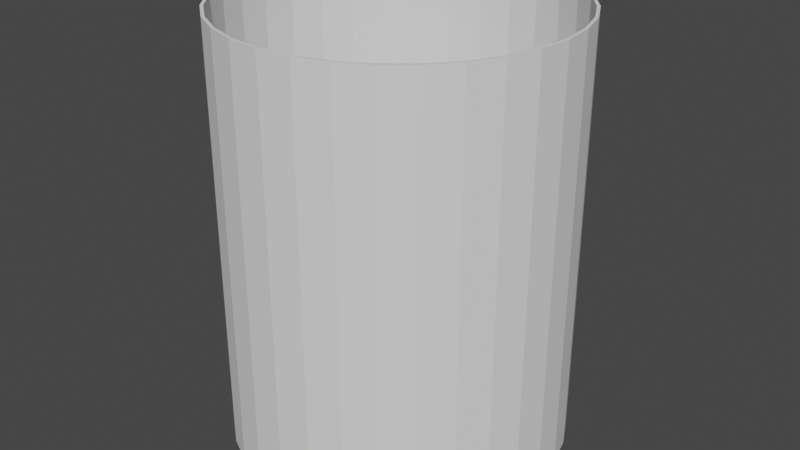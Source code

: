 # Source: cup.blend  (saved by Blender 2.90.8; exported with 4.5.12 LTS)
import bpy
from mathutils import Matrix  # noqa: F401  (used for matrix-valued properties, if any)

bpy.ops.wm.read_factory_settings(use_empty=True)
scene = bpy.context.scene
scene.name = 'Scene'

# ---- collections
col_collection = bpy.data.collections.new('Collection'); scene.collection.children.link(col_collection)

# ---- world
world_world = bpy.data.worlds.new('World'); scene.world = world_world
world_world.use_nodes = True; world_world.node_tree.nodes.clear()
_N = world_world.node_tree.nodes; _L = world_world.node_tree.links
n0 = _N.new('ShaderNodeOutputWorld'); n0.name = 'World Output'; n0.location = (300, 300)
n1 = _N.new('ShaderNodeBackground'); n1.name = 'Background'; n1.location = (10, 300)
n1.inputs[0].default_value = (0.05088, 0.05088, 0.05088, 1.0)
_L.new(n1.outputs[0], n0.inputs[0])
n0.is_active_output = True
world_world.color = (0.05088, 0.05088, 0.05088)
world_world.use_sun_shadow = False
world_world.sun_shadow_jitter_overblur = 0.0

# ---- meshes
me_cup = bpy.data.meshes.new('Cup')
me_cup.from_pydata([(0.0, 0.9818, -0.9286), (0.1915, 0.963, -0.9286), (0.3757, 0.9071, -0.9286), (0.5455, 0.8164, -0.9286), (0.6943, 0.6943, -0.9286), (0.8164, 0.5455, -0.9286), (0.9071, 0.3757, -0.9286), (0.963, 0.1915, -0.9286), (0.9818, 7.413e-08, -0.9286), (0.963, -0.1915, -0.9286), (0.9071, -0.3757, -0.9286), (0.8164, -0.5455, -0.9286), (0.6943, -0.6943, -0.9286), (0.5455, -0.8164, -0.9286), (0.3757, -0.9071, -0.9286), (0.1915, -0.963, -0.9286), (-3.199e-07, -0.9818, -0.9286), (-0.1915, -0.963, -0.9286), (-0.3757, -0.9071, -0.9286), (-0.5455, -0.8164, -0.9286), (-0.6943, -0.6942, -0.9286), (-0.8164, -0.5455, -0.9286), (-0.9071, -0.3757, -0.9286), (-0.963, -0.1915, -0.9286), (-0.9818, 9.48e-07, -0.9286), (-0.963, 0.1915, -0.9286), (-0.9071, 0.3757, -0.9286), (-0.8164, 0.5455, -0.9286), (-0.6942, 0.6943, -0.9286), (-0.5455, 0.8164, -0.9286), (-0.3757, 0.9071, -0.9286), (-0.1915, 0.963, -0.9286), (0.0, 1.0, -1.0), (0.0, 1.0, 1.0), (0.1951, 0.9808, -1.0), (0.1951, 0.9808, 1.0), (0.3827, 0.9239, -1.0), (0.3827, 0.9239, 1.0), (0.5556, 0.8315, -1.0), (0.5556, 0.8315, 1.0), (0.7071, 0.7071, -1.0), (0.7071, 0.7071, 1.0), (0.8315, 0.5556, -1.0), (0.8315, 0.5556, 1.0), (0.9239, 0.3827, -1.0), (0.9239, 0.3827, 1.0), (0.9808, 0.1951, -1.0), (0.9808, 0.1951, 1.0), (1.0, 7.55e-08, -1.0), (1.0, 7.55e-08, 1.0), (0.9808, -0.1951, -1.0), (0.9808, -0.1951, 1.0), (0.9239, -0.3827, -1.0), (0.9239, -0.3827, 1.0), (0.8315, -0.5556, -1.0), (0.8315, -0.5556, 1.0), (0.7071, -0.7071, -1.0), (0.7071, -0.7071, 1.0), (0.5556, -0.8315, -1.0), (0.5556, -0.8315, 1.0), (0.3827, -0.9239, -1.0), (0.3827, -0.9239, 1.0), (0.1951, -0.9808, -1.0), (0.1951, -0.9808, 1.0), (-3.258e-07, -1.0, -1.0), (-3.258e-07, -1.0, 1.0), (-0.1951, -0.9808, -1.0), (-0.1951, -0.9808, 1.0), (-0.3827, -0.9239, -1.0), (-0.3827, -0.9239, 1.0), (-0.5556, -0.8315, -1.0), (-0.5556, -0.8315, 1.0), (-0.7071, -0.7071, -1.0), (-0.7071, -0.7071, 1.0), (-0.8315, -0.5556, -1.0), (-0.8315, -0.5556, 1.0), (-0.9239, -0.3827, -1.0), (-0.9239, -0.3827, 1.0), (-0.9808, -0.1951, -1.0), (-0.9808, -0.1951, 1.0), (-1.0, 9.656e-07, -1.0), (-1.0, 9.656e-07, 1.0), (-0.9808, 0.1951, -1.0), (-0.9808, 0.1951, 1.0), (-0.9239, 0.3827, -1.0), (-0.9239, 0.3827, 1.0), (-0.8315, 0.5556, -1.0), (-0.8315, 0.5556, 1.0), (-0.7071, 0.7071, -1.0), (-0.7071, 0.7071, 1.0), (-0.5556, 0.8315, -1.0), (-0.5556, 0.8315, 1.0), (-0.3827, 0.9239, -1.0), (-0.3827, 0.9239, 1.0), (-0.1951, 0.9808, -1.0), (-0.1951, 0.9808, 1.0), (-0.9071, 0.3757, 1.0), (-0.8164, 0.5455, 1.0), (0.3757, 0.9071, 1.0), (0.1915, 0.963, 1.0), (-0.963, 0.1915, 1.0), (0.6943, 0.6943, 1.0), (0.5455, -0.8164, 1.0), (0.3757, -0.9071, 1.0), (0.8164, 0.5455, 1.0), (0.1915, -0.963, 1.0), (-0.3757, -0.9071, 1.0), (-0.9818, 9.48e-07, 1.0), (-0.3757, 0.9071, 1.0), (-0.5455, -0.8164, 1.0), (0.963, -0.1915, 1.0), (0.6943, -0.6943, 1.0), (0.9071, -0.3757, 1.0), (0.9818, 7.413e-08, 1.0), (-0.6942, 0.6943, 1.0), (-0.5455, 0.8164, 1.0), (-3.199e-07, -0.9818, 1.0), (0.0, 0.9818, 1.0), (0.963, 0.1915, 1.0), (0.5455, 0.8164, 1.0), (0.9071, 0.3757, 1.0), (-0.9071, -0.3757, 1.0), (-0.8164, -0.5455, 1.0), (-0.963, -0.1915, 1.0), (-0.6943, -0.6942, 1.0), (-0.1915, -0.963, 1.0), (0.8164, -0.5455, 1.0), (-0.1915, 0.963, 1.0)], [], [(0, 1, 99, 117), (1, 2, 98, 99), (2, 3, 119, 98), (3, 4, 101, 119), (4, 5, 104, 101), (5, 6, 120, 104), (6, 7, 118, 120), (7, 8, 113, 118), (8, 9, 110, 113), (9, 10, 112, 110), (10, 11, 126, 112), (11, 12, 111, 126), (12, 13, 102, 111), (13, 14, 103, 102), (14, 15, 105, 103), (15, 16, 116, 105), (16, 17, 125, 116), (17, 18, 106, 125), (18, 19, 109, 106), (19, 20, 124, 109), (20, 21, 122, 124), (21, 22, 121, 122), (22, 23, 123, 121), (23, 24, 107, 123), (24, 25, 100, 107), (25, 26, 96, 100), (26, 27, 97, 96), (27, 28, 114, 97), (28, 29, 115, 114), (29, 30, 108, 115), (30, 31, 127, 108), (31, 0, 117, 127), (0, 31, 30, 29, 28, 27, 26, 25, 24, 23, 22, 21, 20, 19, 18, 17, 16, 15, 14, 13, 12, 11, 10, 9, 8, 7, 6, 5, 4, 3, 2, 1), (32, 33, 35, 34), (34, 35, 37, 36), (36, 37, 39, 38), (38, 39, 41, 40), (40, 41, 43, 42), (42, 43, 45, 44), (44, 45, 47, 46), (46, 47, 49, 48), (48, 49, 51, 50), (50, 51, 53, 52), (52, 53, 55, 54), (54, 55, 57, 56), (56, 57, 59, 58), (58, 59, 61, 60), (60, 61, 63, 62), (62, 63, 65, 64), (64, 65, 67, 66), (66, 67, 69, 68), (68, 69, 71, 70), (70, 71, 73, 72), (72, 73, 75, 74), (74, 75, 77, 76), (76, 77, 79, 78), (78, 79, 81, 80), (80, 81, 83, 82), (82, 83, 85, 84), (84, 85, 87, 86), (86, 87, 89, 88), (88, 89, 91, 90), (90, 91, 93, 92), (35, 33, 95, 93, 91, 89, 87, 85, 83, 81, 107, 100, 96, 97, 114, 115, 108, 127, 117, 99, 98, 119, 101, 104, 120, 118, 113, 49, 47, 45, 43, 41, 39, 37), (92, 93, 95, 94), (94, 95, 33, 32), (32, 34, 36, 38, 40, 42, 44, 46, 48, 50, 52, 54, 56, 58, 60, 62, 64, 66, 68, 70, 72, 74, 76, 78, 80, 82, 84, 86, 88, 90, 92, 94), (49, 113, 110, 112, 126, 111, 102, 103, 105, 116, 125, 106, 109, 124, 122, 121, 123, 107, 81, 79, 77, 75, 73, 71, 69, 67, 65, 63, 61, 59, 57, 55, 53, 51)])
_uv = me_cup.uv_layers.new(name='UVMap')
_uv.uv.foreach_set('vector', [1.0, 0.5, 0.9688, 0.5, 0.9688, 0.9821, 1.0, 0.9821, 0.9688, 0.5, 0.9375, 0.5, 0.9375, 0.9821, 0.9688, 0.9821, 0.9375, 0.5, 0.9062, 0.5, 0.9063, 0.9821, 0.9375, 0.9821, 0.9062, 0.5, 0.875, 0.5, 0.875, 0.9821, 0.9063, 0.9821, 0.875, 0.5, 0.8438, 0.5, 0.8438, 0.9821, 0.875, 0.9821, 0.8438, 0.5, 0.8125, 0.5, 0.8125, 0.9821, 0.8438, 0.9821, 0.8125, 0.5, 0.7812, 0.5, 0.7812, 0.9821, 0.8125, 0.9821, 0.7812, 0.5, 0.75, 0.5, 0.75, 0.9821, 0.7812, 0.9821, 0.75, 0.5, 0.7188, 0.5, 0.7188, 0.9821, 0.75, 0.9821, 0.7188, 0.5, 0.6875, 0.5, 0.6875, 0.9821, 0.7188, 0.9821, 0.6875, 0.5, 0.6562, 0.5, 0.6562, 0.9821, 0.6875, 0.9821, 0.6562, 0.5, 0.625, 0.5, 0.625, 0.9821, 0.6562, 0.9821, 0.625, 0.5, 0.5938, 0.5, 0.5938, 0.9821, 0.625, 0.9821, 0.5938, 0.5, 0.5625, 0.5, 0.5625, 0.9821, 0.5938, 0.9821, 0.5625, 0.5, 0.5312, 0.5, 0.5312, 0.9821, 0.5625, 0.9821, 0.5312, 0.5, 0.5, 0.5, 0.5, 0.9821, 0.5312, 0.9821, 0.5, 0.5, 0.4688, 0.5, 0.4688, 0.9821, 0.5, 0.9821, 0.4688, 0.5, 0.4375, 0.5, 0.4375, 0.9821, 0.4688, 0.9821, 0.4375, 0.5, 0.4062, 0.5, 0.4063, 0.9821, 0.4375, 0.9821, 0.4062, 0.5, 0.375, 0.5, 0.375, 0.9821, 0.4063, 0.9821, 0.375, 0.5, 0.3438, 0.5, 0.3438, 0.9821, 0.375, 0.9821, 0.3438, 0.5, 0.3125, 0.5, 0.3125, 0.9821, 0.3438, 0.9821, 0.3125, 0.5, 0.2812, 0.5, 0.2812, 0.9821, 0.3125, 0.9821, 0.2812, 0.5, 0.25, 0.5, 0.25, 0.9821, 0.2812, 0.9821, 0.25, 0.5, 0.2188, 0.5, 0.2188, 0.9821, 0.25, 0.9821, 0.2188, 0.5, 0.1875, 0.5, 0.1875, 0.9821, 0.2188, 0.9821, 0.1875, 0.5, 0.1562, 0.5, 0.1562, 0.9821, 0.1875, 0.9821, 0.1562, 0.5, 0.125, 0.5, 0.125, 0.9821, 0.1562, 0.9821, 0.125, 0.5, 0.09375, 0.5, 0.09375, 0.9821, 0.125, 0.9821, 0.09375, 0.5, 0.0625, 0.5, 0.0625, 0.9821, 0.09375, 0.9821, 0.0625, 0.5, 0.03125, 0.5, 0.03125, 0.9821, 0.0625, 0.9821, 0.03125, 0.5, 0.0, 0.5, 0.0, 0.9821, 0.03125, 0.9821, 0.75, 0.49, 0.7032, 0.4854, 0.6582, 0.4717, 0.6167, 0.4496, 0.5803, 0.4197, 0.5504, 0.3833, 0.5283, 0.3418, 0.5146, 0.2968, 0.51, 0.25, 0.5146, 0.2032, 0.5283, 0.1582, 0.5504, 0.1167, 0.5803, 0.08029, 0.6167, 0.05045, 0.6582, 0.02827, 0.7032, 0.01461, 0.75, 0.01, 0.7968, 0.01461, 0.8418, 0.02827, 0.8833, 0.05045, 0.9197, 0.08029, 0.9496, 0.1167, 0.9717, 0.1582, 0.9854, 0.2032, 0.99, 0.25, 0.9854, 0.2968, 0.9717, 0.3418, 0.9496, 0.3833, 0.9197, 0.4197, 0.8833, 0.4496, 0.8418, 0.4717, 0.7968, 0.4854, 1.0, 0.5, 1.0, 1.0, 0.9688, 1.0, 0.9688, 0.5, 0.9688, 0.5, 0.9688, 1.0, 0.9375, 1.0, 0.9375, 0.5, 0.9375, 0.5, 0.9375, 1.0, 0.9062, 1.0, 0.9062, 0.5, 0.9062, 0.5, 0.9062, 1.0, 0.875, 1.0, 0.875, 0.5, 0.875, 0.5, 0.875, 1.0, 0.8438, 1.0, 0.8438, 0.5, 0.8438, 0.5, 0.8438, 1.0, 0.8125, 1.0, 0.8125, 0.5, 0.8125, 0.5, 0.8125, 1.0, 0.7812, 1.0, 0.7812, 0.5, 0.7812, 0.5, 0.7812, 1.0, 0.75, 1.0, 0.75, 0.5, 0.75, 0.5, 0.75, 1.0, 0.7188, 1.0, 0.7188, 0.5, 0.7188, 0.5, 0.7188, 1.0, 0.6875, 1.0, 0.6875, 0.5, 0.6875, 0.5, 0.6875, 1.0, 0.6562, 1.0, 0.6562, 0.5, 0.6562, 0.5, 0.6562, 1.0, 0.625, 1.0, 0.625, 0.5, 0.625, 0.5, 0.625, 1.0, 0.5938, 1.0, 0.5938, 0.5, 0.5938, 0.5, 0.5938, 1.0, 0.5625, 1.0, 0.5625, 0.5, 0.5625, 0.5, 0.5625, 1.0, 0.5312, 1.0, 0.5312, 0.5, 0.5312, 0.5, 0.5312, 1.0, 0.5, 1.0, 0.5, 0.5, 0.5, 0.5, 0.5, 1.0, 0.4688, 1.0, 0.4688, 0.5, 0.4688, 0.5, 0.4688, 1.0, 0.4375, 1.0, 0.4375, 0.5, 0.4375, 0.5, 0.4375, 1.0, 0.4062, 1.0, 0.4062, 0.5, 0.4062, 0.5, 0.4062, 1.0, 0.375, 1.0, 0.375, 0.5, 0.375, 0.5, 0.375, 1.0, 0.3438, 1.0, 0.3438, 0.5, 0.3438, 0.5, 0.3438, 1.0, 0.3125, 1.0, 0.3125, 0.5, 0.3125, 0.5, 0.3125, 1.0, 0.2812, 1.0, 0.2812, 0.5, 0.2812, 0.5, 0.2812, 1.0, 0.25, 1.0, 0.25, 0.5, 0.25, 0.5, 0.25, 1.0, 0.2188, 1.0, 0.2188, 0.5, 0.2188, 0.5, 0.2188, 1.0, 0.1875, 1.0, 0.1875, 0.5, 0.1875, 0.5, 0.1875, 1.0, 0.1562, 1.0, 0.1562, 0.5, 0.1562, 0.5, 0.1562, 1.0, 0.125, 1.0, 0.125, 0.5, 0.125, 0.5, 0.125, 1.0, 0.09375, 1.0, 0.09375, 0.5, 0.09375, 0.5, 0.09375, 1.0, 0.0625, 1.0, 0.0625, 0.5, 0.2968, 0.4854, 0.25, 0.49, 0.2032, 0.4854, 0.1582, 0.4717, 0.1167, 0.4496, 0.08029, 0.4197, 0.05045, 0.3833, 0.02827, 0.3418, 0.01461, 0.2968, 0.01, 0.25, 0.01436, 0.25, 0.01889, 0.296, 0.0323, 0.3402, 0.05408, 0.3809, 0.08338, 0.4166, 0.1191, 0.4459, 0.1598, 0.4677, 0.204, 0.4811, 0.25, 0.4856, 0.296, 0.4811, 0.3402, 0.4677, 0.3809, 0.4459, 0.4166, 0.4166, 0.4459, 0.3809, 0.4677, 0.3402, 0.4811, 0.296, 0.4856, 0.25, 0.49, 0.25, 0.4854, 0.2968, 0.4717, 0.3418, 0.4496, 0.3833, 0.4197, 0.4197, 0.3833, 0.4496, 0.3418, 0.4717, 0.0625, 0.5, 0.0625, 1.0, 0.03125, 1.0, 0.03125, 0.5, 0.03125, 0.5, 0.03125, 1.0, 0.0, 1.0, 0.0, 0.5, 0.75, 0.49, 0.7968, 0.4854, 0.8418, 0.4717, 0.8833, 0.4496, 0.9197, 0.4197, 0.9496, 0.3833, 0.9717, 0.3418, 0.9854, 0.2968, 0.99, 0.25, 0.9854, 0.2032, 0.9717, 0.1582, 0.9496, 0.1167, 0.9197, 0.08029, 0.8833, 0.05045, 0.8418, 0.02827, 0.7968, 0.01461, 0.75, 0.01, 0.7032, 0.01461, 0.6582, 0.02827, 0.6167, 0.05045, 0.5803, 0.08029, 0.5504, 0.1167, 0.5283, 0.1582, 0.5146, 0.2032, 0.51, 0.25, 0.5146, 0.2968, 0.5283, 0.3418, 0.5504, 0.3833, 0.5803, 0.4197, 0.6167, 0.4496, 0.6582, 0.4717, 0.7032, 0.4854, 0.49, 0.25, 0.4856, 0.25, 0.4811, 0.204, 0.4677, 0.1598, 0.4459, 0.1191, 0.4166, 0.08338, 0.3809, 0.05408, 0.3402, 0.0323, 0.296, 0.01889, 0.25, 0.01436, 0.204, 0.01889, 0.1598, 0.0323, 0.1191, 0.05408, 0.08338, 0.08338, 0.05408, 0.1191, 0.0323, 0.1598, 0.01889, 0.204, 0.01436, 0.25, 0.01, 0.25, 0.01461, 0.2032, 0.02827, 0.1582, 0.05045, 0.1167, 0.08029, 0.08029, 0.1167, 0.05045, 0.1582, 0.02827, 0.2032, 0.01461, 0.25, 0.01, 0.2968, 0.01461, 0.3418, 0.02827, 0.3833, 0.05045, 0.4197, 0.08029, 0.4496, 0.1167, 0.4717, 0.1582, 0.4854, 0.2032])
me_cup.use_remesh_fix_poles = True
me_cup.use_remesh_preserve_attributes = False
me_cup.use_mirror_vertex_groups = False
me_cup.update()

# ---- objects
ob_cup = bpy.data.objects.new('Cup', me_cup)

# ---- transforms, parenting, visibility, modifiers, constraints
ob_cup.location = (0.0, 0.0, -0.14)
ob_cup.scale = (0.11, 0.11, 0.14)
ob_cup.lineart.crease_threshold = 0.0

# ---- collection membership
col_collection.objects.link(ob_cup)

# ---- scene / render settings (as saved in the file)
scene.frame_start = 1; scene.frame_end = 250; scene.frame_set(1)
scene.render.engine = 'BLENDER_EEVEE_NEXT'
scene.cycles.use_denoising = False
scene.cycles.samples = 128
scene.cycles.sampling_pattern = 'TABULATED_SOBOL'
scene.cycles.use_adaptive_sampling = False
scene.cycles.use_light_tree = False
scene.view_settings.view_transform = 'Filmic'
bpy.context.view_layer.update()

# ---- added for rendering (the .blend has no active camera and no usable light): camera, sun
cam_auto = bpy.data.cameras.new('AutoCamera')
cam_auto.lens = 50.0
cam_auto.sensor_width = 36.0
cam_auto.clip_end = 1000.0
ob_auto_camera = bpy.data.objects.new('AutoCamera', cam_auto)
scene.collection.objects.link(ob_auto_camera)
ob_auto_camera.location = (0.38727, -0.464724, 0.169816)
ob_auto_camera.rotation_euler = (1.09748, -7.21219e-08, 0.694738)
scene.camera = ob_auto_camera
light_auto_sun = bpy.data.lights.new('AutoSun', 'SUN')
light_auto_sun.energy = 3.0
light_auto_sun.angle = 0.0523599
ob_auto_sun = bpy.data.objects.new('AutoSun', light_auto_sun)
scene.collection.objects.link(ob_auto_sun)
ob_auto_sun.rotation_euler = (0.872665, 0.174533, 0.523599)
bpy.context.view_layer.update()
